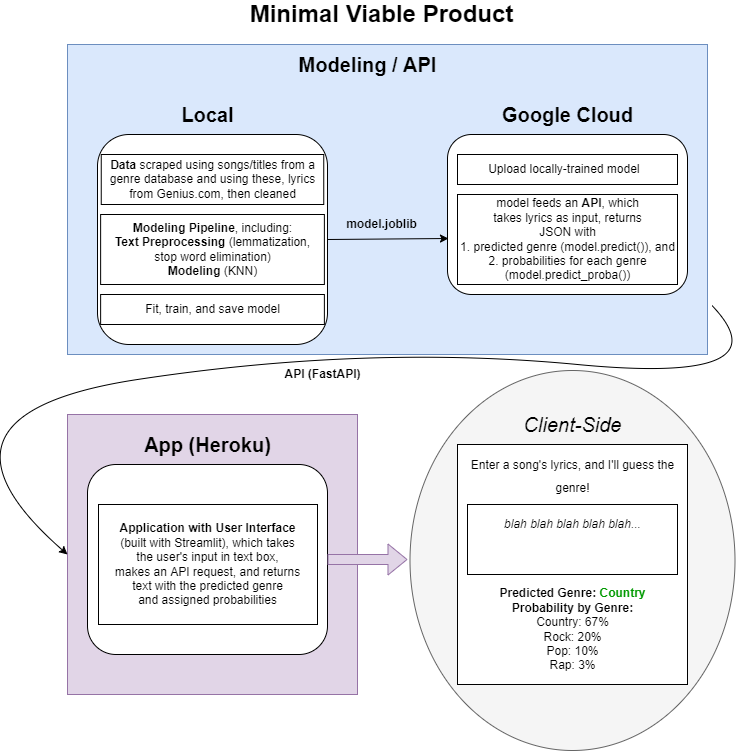

The diagram above was exported from draw.io. Its source (the exported page's mxGraphModel, read from the mxfile embedded in the PNG):
<mxGraphModel dx="1422" dy="1874" grid="1" gridSize="10" guides="1" tooltips="1" connect="1" arrows="1" fold="1" page="1" pageScale="1" pageWidth="827" pageHeight="1169" math="0" shadow="0">
  <root>
    <mxCell id="0" />
    <mxCell id="1" parent="0" />
    <mxCell id="Ev5BxidCh-_AX2k_49wK-22" value="" style="rounded=0;whiteSpace=wrap;html=1;fillColor=#e1d5e7;strokeColor=#9673a6;" vertex="1" parent="1">
      <mxGeometry x="100" y="-730" width="290" height="280" as="geometry" />
    </mxCell>
    <mxCell id="Ev5BxidCh-_AX2k_49wK-19" value="" style="rounded=0;whiteSpace=wrap;html=1;fillColor=#dae8fc;strokeColor=#6c8ebf;" vertex="1" parent="1">
      <mxGeometry x="100" y="-1100" width="640" height="310" as="geometry" />
    </mxCell>
    <mxCell id="Ev5BxidCh-_AX2k_49wK-18" value="" style="ellipse;whiteSpace=wrap;html=1;fillColor=#f5f5f5;fontColor=#333333;strokeColor=#666666;" vertex="1" parent="1">
      <mxGeometry x="442.5" y="-774" width="325" height="380" as="geometry" />
    </mxCell>
    <mxCell id="Ev5BxidCh-_AX2k_49wK-4" value="" style="rounded=1;whiteSpace=wrap;html=1;" vertex="1" parent="1">
      <mxGeometry x="130" y="-1010" width="230" height="210" as="geometry" />
    </mxCell>
    <mxCell id="mWv1BugLY3rsc7_qG5FZ-17" value="&lt;font style=&quot;font-size: 24px&quot;&gt;&lt;b&gt;Minimal Viable Product&lt;/b&gt;&lt;/font&gt;" style="text;html=1;resizable=0;autosize=1;align=center;verticalAlign=middle;points=[];fillColor=none;strokeColor=none;rounded=0;fontSize=12;" parent="1" vertex="1">
      <mxGeometry x="274" y="-1140" width="280" height="20" as="geometry" />
    </mxCell>
    <mxCell id="mWv1BugLY3rsc7_qG5FZ-19" value="&lt;font style=&quot;font-size: 20px&quot;&gt;&lt;i&gt;Client-Side&lt;/i&gt;&lt;/font&gt;" style="text;html=1;resizable=0;autosize=1;align=center;verticalAlign=middle;points=[];fillColor=none;strokeColor=none;rounded=0;fontSize=24;" parent="1" vertex="1">
      <mxGeometry x="550" y="-740" width="110" height="40" as="geometry" />
    </mxCell>
    <mxCell id="mWv1BugLY3rsc7_qG5FZ-20" value="" style="rounded=0;whiteSpace=wrap;html=1;fontSize=19;" parent="1" vertex="1">
      <mxGeometry x="490" y="-700" width="230" height="240" as="geometry" />
    </mxCell>
    <mxCell id="mWv1BugLY3rsc7_qG5FZ-21" value="&lt;font style=&quot;font-size: 12px ; line-height: 1&quot;&gt;Enter a song's lyrics, and I'll guess the&lt;br&gt;genre!&lt;br&gt;&lt;/font&gt;" style="text;html=1;resizable=0;autosize=1;align=center;verticalAlign=middle;points=[];fillColor=none;strokeColor=none;rounded=0;fontSize=19;spacing=0;" parent="1" vertex="1">
      <mxGeometry x="495" y="-695" width="220" height="50" as="geometry" />
    </mxCell>
    <mxCell id="mWv1BugLY3rsc7_qG5FZ-22" value="" style="rounded=0;whiteSpace=wrap;html=1;fontSize=12;" parent="1" vertex="1">
      <mxGeometry x="500" y="-640" width="210" height="70" as="geometry" />
    </mxCell>
    <mxCell id="mWv1BugLY3rsc7_qG5FZ-23" value="&lt;i&gt;blah blah blah blah blah...&lt;/i&gt;" style="text;html=1;resizable=0;autosize=1;align=center;verticalAlign=middle;points=[];fillColor=none;strokeColor=none;rounded=0;fontSize=12;" parent="1" vertex="1">
      <mxGeometry x="530" y="-630" width="150" height="20" as="geometry" />
    </mxCell>
    <mxCell id="mWv1BugLY3rsc7_qG5FZ-26" value="&lt;b&gt;Predicted Genre: &lt;font color=&quot;#009900&quot;&gt;Country&lt;/font&gt;&lt;/b&gt;&lt;br&gt;&lt;b&gt;Probability by Genre:&lt;/b&gt;&lt;br&gt;Country: 67%&lt;br&gt;Rock: 20%&lt;br&gt;Pop: 10%&lt;br&gt;Rap: 3%" style="text;html=1;resizable=0;autosize=1;align=center;verticalAlign=middle;points=[];fillColor=none;strokeColor=none;rounded=0;fontSize=12;" parent="1" vertex="1">
      <mxGeometry x="525" y="-560" width="160" height="90" as="geometry" />
    </mxCell>
    <mxCell id="mWv1BugLY3rsc7_qG5FZ-27" value="&lt;font style=&quot;font-size: 20px&quot;&gt;&lt;b&gt;Google Cloud&lt;/b&gt;&lt;br&gt;&lt;/font&gt;" style="text;html=1;resizable=0;autosize=1;align=center;verticalAlign=middle;points=[];fillColor=none;strokeColor=none;rounded=0;fontSize=24;" parent="1" vertex="1">
      <mxGeometry x="525" y="-1050" width="150" height="40" as="geometry" />
    </mxCell>
    <mxCell id="mWv1BugLY3rsc7_qG5FZ-30" value="" style="rounded=1;whiteSpace=wrap;html=1;fontSize=12;fontColor=#000000;" parent="1" vertex="1">
      <mxGeometry x="480" y="-1010" width="240" height="160" as="geometry" />
    </mxCell>
    <mxCell id="mWv1BugLY3rsc7_qG5FZ-31" value="" style="rounded=0;whiteSpace=wrap;html=1;fontSize=12;fontColor=#000000;" parent="1" vertex="1">
      <mxGeometry x="133.75" y="-990" width="222.5" height="50" as="geometry" />
    </mxCell>
    <mxCell id="mWv1BugLY3rsc7_qG5FZ-29" value="&lt;b&gt;Data&lt;/b&gt; scraped using songs/titles from a&lt;br&gt;genre database and using these, lyrics&lt;br&gt;from Genius.com, then cleaned" style="text;html=1;resizable=0;autosize=1;align=center;verticalAlign=middle;points=[];fillColor=none;strokeColor=none;rounded=0;fontSize=12;fontColor=#000000;" parent="1" vertex="1">
      <mxGeometry x="135" y="-990" width="220" height="50" as="geometry" />
    </mxCell>
    <mxCell id="mWv1BugLY3rsc7_qG5FZ-37" value="" style="rounded=0;whiteSpace=wrap;html=1;fontSize=12;fontColor=#000000;" parent="1" vertex="1">
      <mxGeometry x="133.13" y="-930" width="223.75" height="70" as="geometry" />
    </mxCell>
    <mxCell id="mWv1BugLY3rsc7_qG5FZ-36" value="&lt;b&gt;Modeling Pipeline&lt;/b&gt;, including:&lt;br&gt;&lt;b&gt;Text Preprocessing&lt;/b&gt; (lemmatization,&lt;br&gt;stop word elimination)&lt;br&gt;&lt;b&gt;Modeling&lt;/b&gt; (KNN)" style="text;html=1;resizable=0;autosize=1;align=center;verticalAlign=middle;points=[];fillColor=none;strokeColor=none;rounded=0;fontSize=12;fontColor=#000000;" parent="1" vertex="1">
      <mxGeometry x="140.01" y="-925" width="210" height="60" as="geometry" />
    </mxCell>
    <mxCell id="mWv1BugLY3rsc7_qG5FZ-38" value="" style="rounded=1;whiteSpace=wrap;html=1;fontSize=12;fontColor=#000000;" parent="1" vertex="1">
      <mxGeometry x="120" y="-680" width="240" height="190" as="geometry" />
    </mxCell>
    <mxCell id="mWv1BugLY3rsc7_qG5FZ-40" value="" style="rounded=0;whiteSpace=wrap;html=1;fontSize=12;fontColor=#6600CC;" parent="1" vertex="1">
      <mxGeometry x="490" y="-950" width="220" height="90" as="geometry" />
    </mxCell>
    <mxCell id="mWv1BugLY3rsc7_qG5FZ-41" value="model feeds an&amp;nbsp;&lt;b&gt;API&lt;/b&gt;, which&lt;br&gt;takes lyrics as input, returns&lt;br&gt;JSON with&lt;br&gt;1. predicted genre (model.predict()), and&lt;br&gt;2. probabilities for each genre&lt;br&gt;(model.predict_proba())" style="text;html=1;resizable=0;autosize=1;align=center;verticalAlign=middle;points=[];fillColor=none;strokeColor=none;rounded=0;fontSize=12;fontColor=#000000;" parent="1" vertex="1">
      <mxGeometry x="485" y="-950" width="230" height="90" as="geometry" />
    </mxCell>
    <mxCell id="mWv1BugLY3rsc7_qG5FZ-42" value="" style="rounded=0;whiteSpace=wrap;html=1;fontSize=12;fontColor=#000000;" parent="1" vertex="1">
      <mxGeometry x="131" y="-640" width="219" height="120" as="geometry" />
    </mxCell>
    <mxCell id="mWv1BugLY3rsc7_qG5FZ-43" value="&lt;b&gt;Application with User Interface&lt;/b&gt;&lt;br&gt;(built with Streamlit), which takes&lt;br&gt;the user's input in text box,&lt;br&gt;makes an API request, and returns&lt;br&gt;text with the predicted genre&lt;br&gt;and assigned probabilities" style="text;html=1;resizable=0;autosize=1;align=center;verticalAlign=middle;points=[];fillColor=none;strokeColor=none;rounded=0;fontSize=12;fontColor=#000000;" parent="1" vertex="1">
      <mxGeometry x="140" y="-625" width="200" height="90" as="geometry" />
    </mxCell>
    <mxCell id="mWv1BugLY3rsc7_qG5FZ-47" value="" style="shape=flexArrow;endArrow=classic;html=1;rounded=0;fontSize=12;fontColor=#000000;exitX=1;exitY=0.5;exitDx=0;exitDy=0;fillColor=#e1d5e7;strokeColor=#9673a6;" parent="1" source="mWv1BugLY3rsc7_qG5FZ-38" edge="1">
      <mxGeometry width="50" height="50" relative="1" as="geometry">
        <mxPoint x="390" y="-800" as="sourcePoint" />
        <mxPoint x="440" y="-585" as="targetPoint" />
      </mxGeometry>
    </mxCell>
    <mxCell id="Ev5BxidCh-_AX2k_49wK-2" value="&lt;font style=&quot;font-size: 20px&quot;&gt;&lt;b&gt;Local&lt;/b&gt;&lt;br&gt;&lt;/font&gt;" style="text;html=1;resizable=0;autosize=1;align=center;verticalAlign=middle;points=[];fillColor=none;strokeColor=none;rounded=0;fontSize=24;" vertex="1" parent="1">
      <mxGeometry x="205" y="-1050" width="70" height="40" as="geometry" />
    </mxCell>
    <mxCell id="Ev5BxidCh-_AX2k_49wK-3" value="&lt;font style=&quot;font-size: 20px&quot;&gt;&lt;b&gt;Modeling / API&lt;/b&gt;&lt;br&gt;&lt;/font&gt;" style="text;html=1;resizable=0;autosize=1;align=center;verticalAlign=middle;points=[];fillColor=none;strokeColor=none;rounded=0;fontSize=24;" vertex="1" parent="1">
      <mxGeometry x="325" y="-1100" width="150" height="40" as="geometry" />
    </mxCell>
    <mxCell id="Ev5BxidCh-_AX2k_49wK-6" value="" style="rounded=0;whiteSpace=wrap;html=1;fontSize=12;fontColor=#000000;" vertex="1" parent="1">
      <mxGeometry x="133.13" y="-850" width="223.75" height="30" as="geometry" />
    </mxCell>
    <mxCell id="Ev5BxidCh-_AX2k_49wK-7" value="Fit, train, and save model" style="text;html=1;resizable=0;autosize=1;align=center;verticalAlign=middle;points=[];fillColor=none;strokeColor=none;rounded=0;fontSize=12;fontColor=#000000;" vertex="1" parent="1">
      <mxGeometry x="170.01" y="-845" width="150" height="20" as="geometry" />
    </mxCell>
    <mxCell id="Ev5BxidCh-_AX2k_49wK-8" value="" style="endArrow=classic;html=1;rounded=0;exitX=1;exitY=0.5;exitDx=0;exitDy=0;entryX=0.004;entryY=0.65;entryDx=0;entryDy=0;entryPerimeter=0;" edge="1" parent="1" source="Ev5BxidCh-_AX2k_49wK-4" target="mWv1BugLY3rsc7_qG5FZ-30">
      <mxGeometry width="50" height="50" relative="1" as="geometry">
        <mxPoint x="390" y="-720" as="sourcePoint" />
        <mxPoint x="460" y="-905" as="targetPoint" />
      </mxGeometry>
    </mxCell>
    <mxCell id="Ev5BxidCh-_AX2k_49wK-9" value="model.joblib" style="text;html=1;resizable=0;autosize=1;align=center;verticalAlign=middle;points=[];fillColor=none;strokeColor=none;rounded=0;fontStyle=1" vertex="1" parent="1">
      <mxGeometry x="369" y="-930" width="90" height="20" as="geometry" />
    </mxCell>
    <mxCell id="Ev5BxidCh-_AX2k_49wK-10" value="" style="rounded=0;whiteSpace=wrap;html=1;" vertex="1" parent="1">
      <mxGeometry x="490" y="-990" width="220" height="30" as="geometry" />
    </mxCell>
    <mxCell id="Ev5BxidCh-_AX2k_49wK-11" value="Upload locally-trained model&amp;nbsp;" style="text;html=1;resizable=0;autosize=1;align=center;verticalAlign=middle;points=[];fillColor=none;strokeColor=none;rounded=0;" vertex="1" parent="1">
      <mxGeometry x="512.5" y="-985" width="170" height="20" as="geometry" />
    </mxCell>
    <mxCell id="Ev5BxidCh-_AX2k_49wK-12" value="&lt;font style=&quot;font-size: 20px&quot;&gt;&lt;b&gt;App (Heroku)&lt;/b&gt;&lt;br&gt;&lt;/font&gt;" style="text;html=1;resizable=0;autosize=1;align=center;verticalAlign=middle;points=[];fillColor=none;strokeColor=none;rounded=0;fontSize=24;" vertex="1" parent="1">
      <mxGeometry x="170" y="-720" width="140" height="40" as="geometry" />
    </mxCell>
    <mxCell id="Ev5BxidCh-_AX2k_49wK-13" value="" style="curved=1;endArrow=classic;html=1;rounded=0;exitX=1.007;exitY=0.842;exitDx=0;exitDy=0;entryX=0;entryY=0.5;entryDx=0;entryDy=0;exitPerimeter=0;" edge="1" parent="1" source="Ev5BxidCh-_AX2k_49wK-19" target="Ev5BxidCh-_AX2k_49wK-22">
      <mxGeometry width="50" height="50" relative="1" as="geometry">
        <mxPoint x="390" y="-650" as="sourcePoint" />
        <mxPoint x="440" y="-700" as="targetPoint" />
        <Array as="points">
          <mxPoint x="820" y="-760" />
          <mxPoint x="400" y="-800" />
          <mxPoint x="-60" y="-730" />
        </Array>
      </mxGeometry>
    </mxCell>
    <mxCell id="Ev5BxidCh-_AX2k_49wK-14" value="&lt;b&gt;API (FastAPI)&lt;/b&gt;" style="text;html=1;resizable=0;autosize=1;align=center;verticalAlign=middle;points=[];fillColor=none;strokeColor=none;rounded=0;" vertex="1" parent="1">
      <mxGeometry x="310" y="-780" width="90" height="20" as="geometry" />
    </mxCell>
  </root>
</mxGraphModel>